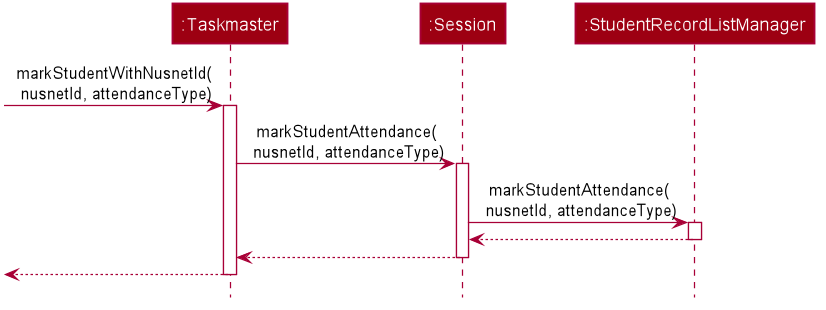

The diagram above was rendered by PlantUML. Its source (embedded in the PNG):
@startuml








skinparam BackgroundColor #FFFFFFF

skinparam Shadowing false

skinparam Class {
    FontColor #FFFFFF
    BorderThickness 1
    BorderColor #FFFFFF
    StereotypeFontColor #FFFFFF
    FontName Arial
}

skinparam Actor {
    BorderColor #000000
    Color #000000
    FontName Arial
}

skinparam Sequence {
    MessageAlign center
    BoxFontSize 15
    BoxPadding 0
    BoxFontColor #FFFFFF
    FontName Arial
}

skinparam Participant {
    FontColor #FFFFFFF
    Padding 20
}

skinparam MinClassWidth 50
skinparam ParticipantPadding 10
skinparam Shadowing false
skinparam DefaultTextAlignment center
skinparam packageStyle Rectangle

hide footbox
hide members
hide circle

Participant ":Taskmaster" as tm #9D0012
Participant ":Session" as s #9D0012
Participant ":StudentRecordListManager" as srlm #9D0012

[-> tm : markStudentWithNusnetId(\n nusnetId, attendanceType)
activate tm
tm -> s ++: markStudentAttendance(\n nusnetId, attendanceType)

s -> srlm ++: markStudentAttendance(\n nusnetId, attendanceType)
srlm --> s --
s --> tm --
<-- tm --
@enduml